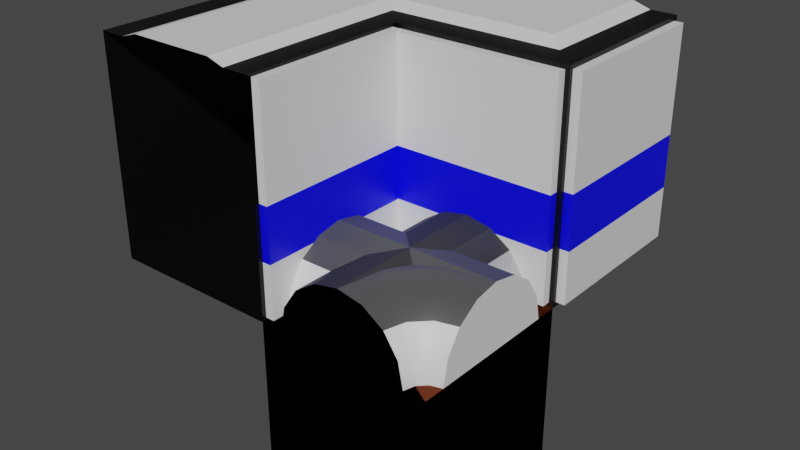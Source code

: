 # Source: models_old.blend  (saved by Blender 2.91.10; exported with 4.5.12 LTS)
import bpy
from mathutils import Matrix  # noqa: F401  (used for matrix-valued properties, if any)

bpy.ops.wm.read_factory_settings(use_empty=True)
scene = bpy.context.scene
scene.name = 'Scene'

# ---- materials (node trees are filled in below, after node groups)
mat_ffffff = bpy.data.materials.new('#FFFFFF')
mat_ffffff.use_transparent_shadow = False
mat_000000 = bpy.data.materials.new('#000000')
mat_000000.use_transparent_shadow = False
mat_0000ff = bpy.data.materials.new('#0000FF')
mat_0000ff.use_transparent_shadow = False
mat_4b4b4b = bpy.data.materials.new('#4B4B4B')
mat_4b4b4b.use_transparent_shadow = False
mat_d96639 = bpy.data.materials.new('#D96639')
mat_d96639.use_transparent_shadow = False

# ---- material node trees
mat_ffffff.use_nodes = True; mat_ffffff.node_tree.nodes.clear()
_N = mat_ffffff.node_tree.nodes; _L = mat_ffffff.node_tree.links
n0 = _N.new('ShaderNodeBsdfPrincipled'); n0.name = 'Principled BSDF'; n0.location = (10, 300)
n0.distribution = 'GGX'
n0.subsurface_method = 'BURLEY'
n0.inputs[3].default_value = 1.45
n0.inputs[27].default_value = (0.0, 0.0, 0.0, 1.0)
n0.inputs[28].default_value = 1.0
n1 = _N.new('ShaderNodeOutputMaterial'); n1.name = 'Material Output'; n1.location = (300, 300)
_L.new(n0.outputs[0], n1.inputs[0])
n1.is_active_output = True
mat_000000.use_nodes = True; mat_000000.node_tree.nodes.clear()
_N = mat_000000.node_tree.nodes; _L = mat_000000.node_tree.links
n0 = _N.new('ShaderNodeBsdfPrincipled'); n0.name = 'Principled BSDF'; n0.location = (10, 300)
n0.distribution = 'GGX'
n0.subsurface_method = 'BURLEY'
n0.inputs[0].default_value = (0.0, 0.0, 0.0, 1.0)
n0.inputs[3].default_value = 1.45
n0.inputs[27].default_value = (0.0, 0.0, 0.0, 1.0)
n0.inputs[28].default_value = 1.0
n1 = _N.new('ShaderNodeOutputMaterial'); n1.name = 'Material Output'; n1.location = (300, 300)
_L.new(n0.outputs[0], n1.inputs[0])
n1.is_active_output = True
mat_0000ff.use_nodes = True; mat_0000ff.node_tree.nodes.clear()
_N = mat_0000ff.node_tree.nodes; _L = mat_0000ff.node_tree.links
n0 = _N.new('ShaderNodeBsdfPrincipled'); n0.name = 'Principled BSDF'; n0.location = (10, 300)
n0.distribution = 'GGX'
n0.subsurface_method = 'BURLEY'
n0.inputs[0].default_value = (0.0, 0.0, 1.0, 1.0)
n0.inputs[3].default_value = 1.45
n0.inputs[27].default_value = (0.0, 0.0, 0.0, 1.0)
n0.inputs[28].default_value = 1.0
n1 = _N.new('ShaderNodeOutputMaterial'); n1.name = 'Material Output'; n1.location = (300, 300)
_L.new(n0.outputs[0], n1.inputs[0])
n1.is_active_output = True
mat_4b4b4b.use_nodes = True; mat_4b4b4b.node_tree.nodes.clear()
_N = mat_4b4b4b.node_tree.nodes; _L = mat_4b4b4b.node_tree.links
n0 = _N.new('ShaderNodeBsdfPrincipled'); n0.name = 'Principled BSDF'; n0.location = (10, 300)
n0.distribution = 'GGX'
n0.subsurface_method = 'BURLEY'
n0.inputs[0].default_value = (0.07036, 0.07036, 0.07036, 1.0)
n0.inputs[3].default_value = 1.45
n0.inputs[27].default_value = (0.0, 0.0, 0.0, 1.0)
n0.inputs[28].default_value = 1.0
n1 = _N.new('ShaderNodeOutputMaterial'); n1.name = 'Material Output'; n1.location = (300, 300)
_L.new(n0.outputs[0], n1.inputs[0])
n1.is_active_output = True
mat_d96639.use_nodes = True; mat_d96639.node_tree.nodes.clear()
_N = mat_d96639.node_tree.nodes; _L = mat_d96639.node_tree.links
n0 = _N.new('ShaderNodeBsdfPrincipled'); n0.name = 'Principled BSDF'; n0.location = (10, 300)
n0.distribution = 'GGX'
n0.subsurface_method = 'BURLEY'
n0.inputs[0].default_value = (0.6939, 0.1329, 0.04092, 1.0)
n0.inputs[3].default_value = 1.45
n0.inputs[27].default_value = (0.0, 0.0, 0.0, 1.0)
n0.inputs[28].default_value = 1.0
n1 = _N.new('ShaderNodeOutputMaterial'); n1.name = 'Material Output'; n1.location = (300, 300)
_L.new(n0.outputs[0], n1.inputs[0])
n1.is_active_output = True

# ---- world
world_world = bpy.data.worlds.new('World'); scene.world = world_world
world_world.use_nodes = True; world_world.node_tree.nodes.clear()
_N = world_world.node_tree.nodes; _L = world_world.node_tree.links
n0 = _N.new('ShaderNodeOutputWorld'); n0.name = 'World Output'; n0.location = (300, 300)
n1 = _N.new('ShaderNodeBackground'); n1.name = 'Background'; n1.location = (10, 300)
n1.inputs[0].default_value = (0.05088, 0.05088, 0.05088, 1.0)
_L.new(n1.outputs[0], n0.inputs[0])
n0.is_active_output = True
world_world.color = (0.05088, 0.05088, 0.05088)
world_world.use_sun_shadow = False
world_world.sun_shadow_jitter_overblur = 0.0

# ---- meshes
me_cube_002 = bpy.data.meshes.new('Cube.002')
me_cube_002.from_pydata([(0.5, 0.35, 1.25), (-0.475, 0.5, 0.025), (-0.475, 0.5, 1.225), (0.475, 0.5, 1.225), (0.475, 0.5, 0.025), (0.5, -0.35, 1.25), (0.5, -0.5, 1.25), (0.5, -0.5, 0.0), (-0.5, -0.5, 0.0), (-0.5, -0.5, 1.25), (0.35, -0.35, 1.25), (0.35, -0.5, 1.25), (0.5, -0.25, 1.281), (0.25, -0.25, 1.281), (-0.25, 0.25, 1.281), (0.35, -0.35, 1.25), (0.35, -0.5, 1.25), (-0.35, 0.35, 1.25), (-0.35, -0.5, 1.25), (0.25, -0.5, 1.281), (-0.25, -0.5, 1.281), (0.5, 0.25, 1.281), (0.5, 0.5, 0.0), (-0.5, 0.5, 0.0), (-0.5, 0.475, 1.225), (0.5, 0.5, 1.25), (0.475, 0.55, 0.025), (-0.475, 0.55, 0.025), (-0.475, 0.55, 1.225), (0.475, 0.55, 1.225), (-0.5, 0.5, 0.625), (0.5, 0.5, 0.625), (-0.5, -0.5, 0.625), (-0.475, 0.5, 0.625), (0.475, 0.5, 0.625), (-0.475, 0.55, 0.625), (0.475, 0.55, 0.625), (0.5, 0.5, 0.325), (0.475, 0.5, 0.325), (0.475, 0.55, 0.325), (-0.475, 0.5, 0.325), (-0.475, 0.55, 0.325), (-0.5, 0.5, 0.3234), (-0.475, 0.5, 0.3234), (-0.5, 0.5, 1.25), (-0.5, 0.475, 0.625), (-0.5, -0.475, 0.625), (-0.5, 0.475, 0.025), (-0.5, -0.475, 0.025), (-0.55, -0.475, 0.625), (-0.5, -0.475, 1.225), (-0.55, -0.475, 1.225), (-0.55, -0.475, 0.025), (-0.55, 0.475, 0.625), (-0.55, 0.475, 0.025), (-0.55, 0.475, 1.225), (-0.5, 0.4999, 0.3221), (-0.5, 0.475, 0.3221), (-0.55, 0.475, 0.3226), (-0.55, -0.475, 0.3198), (-0.55, 0.475, 0.3198), (-0.5, -0.475, 0.3186), (-0.5, -0.475, 0.3163), (-0.5, -0.5, 0.3163)], [], [(38, 4, 26, 39), (22, 7, 8, 23), (17, 0, 25, 44), (6, 5, 10, 11), (10, 5, 15), (11, 10, 15, 16), (44, 9, 18, 17), (21, 14, 20, 19, 13, 12), (21, 0, 17, 14), (20, 14, 17, 18), (12, 13, 15, 5), (11, 16, 15, 13, 19), (1, 4, 22, 23), (3, 2, 44, 25), (34, 3, 25, 31), (35, 28, 29, 36), (33, 2, 28, 35), (2, 3, 29, 28), (4, 1, 27, 26), (40, 33, 35, 41), (41, 35, 36, 39), (2, 33, 30, 44), (3, 34, 36, 29), (37, 38, 34, 31), (27, 41, 39, 26), (1, 43, 40, 41, 27), (34, 38, 39, 36), (4, 38, 37, 22), (23, 42, 43, 1), (43, 42, 30, 33, 40), (24, 45, 53, 55), (45, 24, 44, 30), (48, 47, 23, 8), (50, 46, 32, 9), (24, 50, 9, 44), (46, 61, 62, 63, 32), (53, 58, 60, 59, 49), (48, 62, 61, 59, 52), (50, 24, 55, 51), (46, 50, 51, 49), (47, 48, 52, 54), (45, 57, 58, 53), (23, 47, 57, 56, 42), (56, 57, 45, 30, 42), (55, 53, 49, 51), (58, 57, 47, 54, 60), (59, 60, 54, 52), (59, 61, 46, 49), (63, 62, 48, 8)])
me_cube_002.polygons.foreach_set('material_index', [0, 1, 1, 1, 1, 1, 1, 0, 0, 0, 0, 0, 1, 1, 1, 0, 0, 0, 0, 2, 2, 1, 0, 1, 0, 0, 2, 1, 1, 1, 0, 1, 1, 1, 1, 1, 2, 0, 0, 0, 0, 2, 1, 1, 0, 0, 0, 2, 1])
_uv = me_cube_002.uv_layers.new(name='UVMap')
_uv.uv.foreach_set('vector', [0.44, 0.2437, 0.38, 0.2437, 0.38, 0.2437, 0.44, 0.2437, 0.125, 0.5, 0.375, 0.5, 0.375, 0.75, 0.125, 0.75, 0.8375, 0.7125, 0.8375, 0.5, 0.875, 0.5, 0.875, 0.75, 0.625, 0.5, 0.6625, 0.5, 0.6569, 0.5431, 0.625, 0.5375, 0.6569, 0.5431, 0.6625, 0.5, 0.6569, 0.5431, 0.625, 0.5375, 0.6569, 0.5431, 0.6569, 0.5431, 0.625, 0.5375, 0.875, 0.75, 0.625, 0.75, 0.625, 0.7125, 0.8375, 0.7125, 0.7179, 0.4286, 0.8125, 0.6875, 0.0, 0.0, 0.0, 0.0, 0.6866, 0.5634, 0.1196, 0.07143, 0.7179, 0.4286, 0.8375, 0.5, 0.8375, 0.7125, 0.8125, 0.6875, 0.0, 0.0, 0.8125, 0.6875, 0.8375, 0.7125, 0.0, 0.0, 0.1196, 0.07143, 0.6866, 0.5634, 0.6569, 0.5431, 0.0, 0.0, 0.0, 0.0, 0.625, 0.5375, 0.6569, 0.5431, 0.6866, 0.5634, 0.0, 0.0, 0.38, 0.00625, 0.38, 0.2437, 0.375, 0.25, 0.375, 0.0, 0.62, 0.2437, 0.62, 0.00625, 0.625, 0.0, 0.625, 0.25, 0.5, 0.2437, 0.62, 0.2437, 0.625, 0.25, 0.5, 0.25, 0.5, 0.00625, 0.62, 0.00625, 0.62, 0.2437, 0.5, 0.2437, 0.5, 0.00625, 0.62, 0.00625, 0.62, 0.00625, 0.5, 0.00625, 0.62, 0.00625, 0.62, 0.2437, 0.62, 0.2437, 0.62, 0.00625, 0.38, 0.2437, 0.38, 0.00625, 0.38, 0.00625, 0.38, 0.2437, 0.44, 0.00625, 0.5, 0.00625, 0.5, 0.00625, 0.44, 0.00625, 0.44, 0.00625, 0.5, 0.00625, 0.5, 0.2437, 0.44, 0.2437, 0.62, 0.00625, 0.5, 0.00625, 0.5, 0.0, 0.625, 0.0, 0.62, 0.2437, 0.5, 0.2437, 0.5, 0.2437, 0.62, 0.2437, 0.44, 0.25, 0.44, 0.2437, 0.5, 0.2437, 0.5, 0.25, 0.38, 0.00625, 0.44, 0.00625, 0.44, 0.2437, 0.38, 0.2437, 0.38, 0.00625, 0.4397, 0.00625, 0.44, 0.00625, 0.44, 0.00625, 0.38, 0.00625, 0.5, 0.2437, 0.44, 0.2437, 0.44, 0.2437, 0.5, 0.2437, 0.38, 0.2437, 0.44, 0.2437, 0.44, 0.25, 0.375, 0.25, 0.375, 0.0, 0.4397, 0.0, 0.4397, 0.00625, 0.38, 0.00625, 0.4397, 0.00625, 0.4397, 0.0, 0.5, 0.0, 0.5, 0.00625, 0.44, 0.00625, 0.8557, 0.75, 0.5, 0.75, 0.5, 0.75, 0.8557, 0.75, 0.5, 0.75, 0.8557, 0.75, 0.875, 0.75, 0.5, 0.75, 0.3757, 0.75, 0.1443, 0.75, 0.125, 0.75, 0.375, 0.75, 0.6243, 0.75, 0.5, 0.75, 0.5, 0.75, 0.625, 0.75, 0.8557, 0.75, 0.6243, 0.75, 0.625, 0.75, 0.875, 0.75, 0.5, 0.75, 0.4366, 0.75, 0.4361, 0.75, 0.4383, 0.75, 0.5, 0.75, 0.5, 0.75, 0.3207, 0.75, 0.319, 0.75, 0.4368, 0.75, 0.5, 0.75, 0.3757, 0.75, 0.4361, 0.75, 0.4366, 0.75, 0.4368, 0.75, 0.3757, 0.75, 0.6243, 0.75, 0.8557, 0.75, 0.8557, 0.75, 0.6243, 0.75, 0.5, 0.75, 0.6243, 0.75, 0.6243, 0.75, 0.5, 0.75, 0.1443, 0.75, 0.3757, 0.75, 0.3757, 0.75, 0.1443, 0.75, 0.5, 0.75, 0.3204, 0.75, 0.3207, 0.75, 0.5, 0.75, 0.125, 0.75, 0.1443, 0.75, 0.3204, 0.75, 0.4383, 0.003429, 0.4397, 0.0, 0.4383, 0.003429, 0.3204, 0.75, 0.5, 0.75, 0.5, 0.0, 0.4397, 0.0, 0.8557, 0.75, 0.5, 0.75, 0.5, 0.75, 0.6243, 0.75, 0.3207, 0.75, 0.3204, 0.75, 0.1443, 0.75, 0.1443, 0.75, 0.319, 0.75, 0.4368, 0.75, 0.319, 0.75, 0.1443, 0.75, 0.3757, 0.75, 0.4368, 0.75, 0.4366, 0.75, 0.5, 0.75, 0.5, 0.75, 0.4383, 0.75, 0.4361, 0.75, 0.3757, 0.75, 0.375, 0.75])
me_cube_002.materials.append(mat_ffffff)
me_cube_002.materials.append(mat_000000)
me_cube_002.materials.append(mat_0000ff)
me_cube_002.use_remesh_fix_poles = True
me_cube_002.use_remesh_preserve_attributes = False
me_cube_002.use_mirror_vertex_groups = False
me_cube_002.update()
me_cube_005 = bpy.data.meshes.new('Cube.005')
me_cube_005.from_pydata([(-0.5, 0.35, 1.25), (0.5, 0.35, 1.25), (-0.5, -0.35, 1.25), (0.475, -0.5, 1.234), (-0.5, 0.5, 0.0), (-0.5, 0.5, 1.25), (0.5, 0.5, 1.25), (0.5, 0.5, 0.0), (0.475, -0.5, 0.01562), (0.5, -0.35, 1.25), (-0.475, -0.5, 1.234), (-0.475, -0.5, 0.01562), (-0.5, 0.25, 1.281), (0.5, 0.25, 1.281), (0.5, -0.25, 1.281), (-0.5, -0.25, 1.281), (0.5, -0.5, 1.25), (0.5, -0.5, 0.0), (-0.5, -0.5, 0.0), (-0.5, -0.5, 1.25), (0.475, -0.55, 1.234), (0.475, -0.55, 0.01562), (-0.475, -0.55, 0.01562), (-0.475, -0.55, 1.234), (-0.475, -0.55, 0.625), (0.475, -0.5, 0.625), (0.475, -0.55, 0.625), (-0.475, -0.5, 0.625), (0.475, -0.5, 0.3203), (0.475, -0.55, 0.3203), (-0.475, -0.5, 0.3203), (-0.475, -0.55, 0.3203), (-0.5, -0.5, 0.6251), (0.5, -0.5, 0.625), (0.5, -0.5, 0.3203), (-0.5, -0.5, 0.3203)], [], [(4, 5, 6, 7), (3, 10, 23, 20), (7, 17, 18, 4), (14, 13, 12, 15), (0, 1, 6, 5), (9, 2, 19, 16), (12, 13, 1, 0), (14, 15, 2, 9), (8, 11, 18, 17), (10, 3, 16, 19), (11, 8, 21, 22), (29, 31, 22, 21), (20, 26, 25, 3), (30, 31, 24, 27), (28, 25, 26, 29), (8, 28, 29, 21), (11, 22, 31, 30), (34, 28, 8, 17), (26, 24, 31, 29), (24, 23, 10, 27), (26, 20, 23, 24), (30, 35, 18, 11), (25, 28, 34, 33), (35, 30, 27, 32)])
me_cube_005.polygons.foreach_set('material_index', [1, 0, 1, 0, 1, 1, 0, 0, 1, 1, 0, 0, 0, 2, 2, 0, 0, 1, 2, 0, 0, 1, 1, 1])
_uv = me_cube_005.uv_layers.new(name='UVMap')
_uv.uv.foreach_set('vector', [0.375, 0.0, 0.625, 0.0, 0.625, 0.25, 0.375, 0.25, 0.6219, 0.5125, 0.6219, 0.7375, 0.6219, 0.7375, 0.6219, 0.5125, 0.125, 0.5, 0.375, 0.5, 0.375, 0.75, 0.125, 0.75, 0.6875, 0.5, 0.8125, 0.5, 0.8071, 0.7554, 0.625, 0.8125, 0.8375, 0.75, 0.8375, 0.5, 0.875, 0.5, 0.875, 0.75, 0.6625, 0.5, 0.625, 0.7875, 0.625, 0.75, 0.625, 0.5, 0.8071, 0.7554, 0.8125, 0.5, 0.8375, 0.5, 0.8375, 0.75, 0.6875, 0.5, 0.625, 0.8125, 0.625, 0.7875, 0.6625, 0.5, 0.3781, 0.5125, 0.3781, 0.7375, 0.375, 0.75, 0.375, 0.5, 0.6219, 0.7375, 0.6219, 0.5125, 0.625, 0.5, 0.625, 0.75, 0.3781, 0.7375, 0.3781, 0.5125, 0.3781, 0.5125, 0.3781, 0.7375, 0.4391, 0.5125, 0.4391, 0.7375, 0.3781, 0.7375, 0.3781, 0.5125, 0.6219, 0.5125, 0.5, 0.5125, 0.5, 0.5125, 0.6219, 0.5125, 0.4391, 0.7375, 0.4391, 0.7375, 0.5, 0.7375, 0.5, 0.7375, 0.4391, 0.5125, 0.5, 0.5125, 0.5, 0.5125, 0.4391, 0.5125, 0.3781, 0.5125, 0.4391, 0.5125, 0.4391, 0.5125, 0.3781, 0.5125, 0.3781, 0.7375, 0.3781, 0.7375, 0.4391, 0.7375, 0.4391, 0.7375, 0.4391, 0.5, 0.4391, 0.5125, 0.3781, 0.5125, 0.375, 0.5, 0.5, 0.5125, 0.5, 0.7375, 0.4391, 0.7375, 0.4391, 0.5125, 0.5, 0.7375, 0.6219, 0.7375, 0.6219, 0.7375, 0.5, 0.7375, 0.5, 0.5125, 0.6219, 0.5125, 0.6219, 0.7375, 0.5, 0.7375, 0.4391, 0.7375, 0.4391, 0.75, 0.375, 0.75, 0.3781, 0.7375, 0.5, 0.5125, 0.4391, 0.5125, 0.4391, 0.5, 0.5, 0.5, 0.4391, 0.75, 0.4391, 0.7375, 0.5, 0.7375, 0.5, 0.75])
me_cube_005.materials.append(mat_ffffff)
me_cube_005.materials.append(mat_000000)
me_cube_005.materials.append(mat_0000ff)
me_cube_005.use_remesh_fix_poles = True
me_cube_005.use_remesh_preserve_attributes = False
me_cube_005.use_mirror_vertex_groups = False
me_cube_005.update()
me_cube_006 = bpy.data.meshes.new('Cube.006')
me_cube_006.from_pydata([(0.5, 0.35, 1.25), (-0.5, 0.5, 0.0), (-0.5, 0.5, 1.25), (0.5, 0.5, 1.25), (0.5, 0.5, 0.0), (0.5, -0.35, 1.25), (0.5, -0.5, 1.25), (0.5, -0.5, 0.0), (-0.5, -0.5, 0.0), (-0.5, -0.5, 1.25), (0.35, -0.35, 1.25), (0.35, -0.5, 1.25), (0.5, -0.25, 1.281), (0.25, -0.25, 1.281), (-0.25, 0.25, 1.281), (0.35, -0.35, 1.25), (0.35, -0.5, 1.25), (-0.35, 0.35, 1.25), (-0.35, -0.5, 1.25), (0.25, -0.5, 1.281), (-0.25, -0.5, 1.281), (0.5, 0.25, 1.281)], [(10, 16)], [(1, 2, 3, 4), (4, 7, 8, 1), (17, 0, 3, 2), (2, 1, 8, 9), (6, 5, 10, 11), (10, 5, 15), (11, 10, 15, 16), (2, 9, 18, 17), (21, 14, 20, 19, 13, 12), (21, 0, 17, 14), (20, 14, 17, 18), (12, 13, 15, 5), (11, 16, 15, 13, 19)])
me_cube_006.polygons.foreach_set('material_index', [1, 1, 1, 1, 1, 1, 1, 1, 0, 0, 0, 0, 0])
_uv = me_cube_006.uv_layers.new(name='UVMap')
_uv.uv.foreach_set('vector', [0.375, 0.0, 0.625, 0.0, 0.625, 0.25, 0.375, 0.25, 0.125, 0.5, 0.375, 0.5, 0.375, 0.75, 0.125, 0.75, 0.8375, 0.7125, 0.8375, 0.5, 0.875, 0.5, 0.875, 0.75, 0.875, 0.75, 0.125, 0.75, 0.375, 0.75, 0.625, 0.75, 0.625, 0.5, 0.6625, 0.5, 0.6569, 0.5431, 0.625, 0.5375, 0.6569, 0.5431, 0.6625, 0.5, 0.6569, 0.5431, 0.625, 0.5375, 0.6569, 0.5431, 0.6569, 0.5431, 0.625, 0.5375, 0.875, 0.75, 0.625, 0.75, 0.625, 0.7125, 0.8375, 0.7125, 0.7179, 0.4286, 0.8125, 0.6875, 0.0, 0.0, 0.0, 0.0, 0.6866, 0.5634, 0.1196, 0.07143, 0.7179, 0.4286, 0.8375, 0.5, 0.8375, 0.7125, 0.8125, 0.6875, 0.0, 0.0, 0.8125, 0.6875, 0.8375, 0.7125, 0.0, 0.0, 0.1196, 0.07143, 0.6866, 0.5634, 0.6569, 0.5431, 0.0, 0.0, 0.0, 0.0, 0.625, 0.5375, 0.6569, 0.5431, 0.6866, 0.5634, 0.0, 0.0])
me_cube_006.materials.append(mat_ffffff)
me_cube_006.materials.append(mat_000000)
me_cube_006.materials.append(mat_0000ff)
me_cube_006.use_remesh_fix_poles = True
me_cube_006.use_remesh_preserve_attributes = False
me_cube_006.use_mirror_vertex_groups = False
me_cube_006.update()
me_cylinder_001 = bpy.data.meshes.new('Cylinder.001')
me_cylinder_001.from_pydata([(0.0, 2.0, 1.5), (0.0, -2.0, 1.5), (0.574, 2.0, 1.386), (0.574, -2.0, 1.386), (1.061, 2.0, 1.061), (1.061, -2.0, 1.061), (1.386, 2.0, 0.574), (1.386, -2.0, 0.574), (1.5, 2.0, 0.0), (1.5, -2.0, -2.384e-07), (1.386, 2.0, -0.574), (1.386, -2.0, -0.574), (1.061, 2.0, -1.061), (1.061, -2.0, -1.061), (0.574, 2.0, -1.386), (0.574, -2.0, -1.386), (2.265e-07, 2.0, -1.5), (2.265e-07, -2.0, -1.5), (-0.574, 2.0, -1.386), (-0.574, -2.0, -1.386), (-1.061, 2.0, -1.061), (-1.061, -2.0, -1.061), (-1.386, 2.0, -0.574), (-1.386, -2.0, -0.574), (-1.5, 2.0, 1.192e-07), (-1.5, -2.0, -1.192e-07), (-1.386, 2.0, 0.574), (-1.386, -2.0, 0.574), (-1.061, 2.0, 1.061), (-1.061, -2.0, 1.061), (-0.574, 2.0, 1.386), (-0.574, -2.0, 1.386)], [], [(0, 1, 3, 2), (2, 3, 5, 4), (4, 5, 7, 6), (6, 7, 9, 8), (8, 9, 11, 10), (10, 11, 13, 12), (12, 13, 15, 14), (14, 15, 17, 16), (16, 17, 19, 18), (18, 19, 21, 20), (20, 21, 23, 22), (22, 23, 25, 24), (24, 25, 27, 26), (26, 27, 29, 28), (28, 29, 31, 30), (30, 31, 1, 0), (3, 1, 31, 29, 27, 25, 23, 21, 19, 17, 15, 13, 11, 9, 7, 5), (0, 2, 4, 6, 8, 10, 12, 14, 16, 18, 20, 22, 24, 26, 28, 30)])
me_cylinder_001.polygons.foreach_set('material_index', [1, 1, 0, 0, 0, 0, 0, 0, 0, 0, 0, 0, 0, 0, 1, 1, 0, 0])
_uv = me_cylinder_001.uv_layers.new(name='UVMap')
_uv.uv.foreach_set('vector', [1.0, 0.5, 1.0, 1.0, 0.9375, 1.0, 0.9375, 0.5, 0.9375, 0.5, 0.9375, 1.0, 0.875, 1.0, 0.875, 0.5, 0.875, 0.5, 0.875, 1.0, 0.8125, 1.0, 0.8125, 0.5, 0.8125, 0.5, 0.8125, 1.0, 0.75, 1.0, 0.75, 0.5, 0.75, 0.5, 0.75, 1.0, 0.6875, 1.0, 0.6875, 0.5, 0.6875, 0.5, 0.6875, 1.0, 0.625, 1.0, 0.625, 0.5, 0.625, 0.5, 0.625, 1.0, 0.5625, 1.0, 0.5625, 0.5, 0.5625, 0.5, 0.5625, 1.0, 0.5, 1.0, 0.5, 0.5, 0.5, 0.5, 0.5, 1.0, 0.4375, 1.0, 0.4375, 0.5, 0.4375, 0.5, 0.4375, 1.0, 0.375, 1.0, 0.375, 0.5, 0.375, 0.5, 0.375, 1.0, 0.3125, 1.0, 0.3125, 0.5, 0.3125, 0.5, 0.3125, 1.0, 0.25, 1.0, 0.25, 0.5, 0.25, 0.5, 0.25, 1.0, 0.1875, 1.0, 0.1875, 0.5, 0.1875, 0.5, 0.1875, 1.0, 0.125, 1.0, 0.125, 0.5, 0.125, 0.5, 0.125, 1.0, 0.0625, 1.0, 0.0625, 0.5, 0.0625, 0.5, 0.0625, 1.0, 0.0, 1.0, 0.0, 0.5, 0.9375, 1.0, 0.0, 1.0, 0.0625, 1.0, 0.125, 1.0, 0.1875, 1.0, 0.25, 1.0, 0.3125, 1.0, 0.375, 1.0, 0.4375, 1.0, 0.5, 1.0, 0.5625, 1.0, 0.625, 1.0, 0.6875, 1.0, 0.75, 1.0, 0.8125, 1.0, 0.875, 1.0, 0.0, 0.5, 0.9375, 0.5, 0.875, 0.5, 0.8125, 0.5, 0.75, 0.5, 0.6875, 0.5, 0.625, 0.5, 0.5625, 0.5, 0.5, 0.5, 0.4375, 0.5, 0.375, 0.5, 0.3125, 0.5, 0.25, 0.5, 0.1875, 0.5, 0.125, 0.5, 0.0625, 0.5])
me_cylinder_001.materials.append(mat_ffffff)
me_cylinder_001.materials.append(mat_4b4b4b)
me_cylinder_001.use_remesh_fix_poles = True
me_cylinder_001.use_remesh_preserve_attributes = False
me_cylinder_001.use_mirror_vertex_groups = False
me_cylinder_001.update()
me_cylinder_004 = bpy.data.meshes.new('Cylinder.004')
me_cylinder_004.from_pydata([(1.5, 2.0, 0.0), (1.5, -2.0, -2.384e-07), (1.386, 2.0, -0.574), (1.386, -2.0, -0.574), (1.061, 2.0, -1.061), (1.061, -2.0, -1.061), (0.574, 2.0, -1.386), (0.574, -2.0, -1.386), (2.265e-07, 2.0, -1.5), (2.265e-07, -2.0, -1.5), (-0.574, 2.0, -1.386), (-0.574, -2.0, -1.386), (-1.061, 2.0, -1.061), (-1.061, -2.0, -1.061), (-1.386, 2.0, -0.574), (-1.386, -2.0, -0.574), (-1.5, 2.0, 1.192e-07), (-1.5, -2.0, -1.192e-07), (2.0, 2.0, 0.0), (2.0, -2.0, -2.384e-07), (-2.0, 2.0, 0.0), (-2.0, -2.0, -2.384e-07), (-2.0, 2.0, -4.0), (-2.0, -2.0, -4.0), (2.0, -2.0, -4.0), (2.0, 2.0, -4.0)], [], [(0, 2, 3, 1), (2, 4, 5, 3), (4, 6, 7, 5), (6, 8, 9, 7), (8, 10, 11, 9), (10, 12, 13, 11), (12, 14, 15, 13), (14, 16, 17, 15), (0, 1, 19, 18), (20, 21, 17, 16), (24, 25, 18, 19), (0, 18, 25, 22, 20, 16, 14, 12, 10, 8, 6, 4, 2), (21, 20, 22, 23), (3, 5, 7, 9, 11, 13, 15, 17, 21, 23, 24, 19, 1)])
_uv = me_cylinder_004.uv_layers.new(name='UVMap')
_uv.uv.foreach_set('vector', [0.75, 0.5, 0.6875, 0.5, 0.6875, 1.0, 0.75, 1.0, 0.6875, 0.5, 0.625, 0.5, 0.625, 1.0, 0.6875, 1.0, 0.625, 0.5, 0.5625, 0.5, 0.5625, 1.0, 0.625, 1.0, 0.5625, 0.5, 0.5, 0.5, 0.5, 1.0, 0.5625, 1.0, 0.5, 0.5, 0.4375, 0.5, 0.4375, 1.0, 0.5, 1.0, 0.4375, 0.5, 0.375, 0.5, 0.375, 1.0, 0.4375, 1.0, 0.375, 0.5, 0.3125, 0.5, 0.3125, 1.0, 0.375, 1.0, 0.3125, 0.5, 0.25, 0.5, 0.25, 1.0, 0.3125, 1.0, 0.75, 0.5, 0.75, 1.0, 0.75, 1.0, 0.75, 0.5, 0.75, 0.5, 0.75, 1.0, 0.25, 1.0, 0.25, 0.5, 0.0, 0.0, 0.0, 0.0, 0.75, 0.5, 0.75, 1.0, 0.75, 0.5, 0.75, 0.5, 0.0, 0.0, 0.0, 0.0, 0.75, 0.5, 0.25, 0.5, 0.3125, 0.5, 0.375, 0.5, 0.4375, 0.5, 0.5, 0.5, 0.5625, 0.5, 0.625, 0.5, 0.6875, 0.5, 0.75, 1.0, 0.75, 0.5, 0.0, 0.0, 0.0, 0.0, 0.6875, 1.0, 0.625, 1.0, 0.5625, 1.0, 0.5, 1.0, 0.4375, 1.0, 0.375, 1.0, 0.3125, 1.0, 0.25, 1.0, 0.75, 1.0, 0.0, 0.0, 0.0, 0.0, 0.75, 1.0, 0.75, 1.0])
me_cylinder_004.materials.append(mat_d96639)
me_cylinder_004.use_remesh_fix_poles = True
me_cylinder_004.use_remesh_preserve_attributes = False
me_cylinder_004.use_mirror_vertex_groups = False
me_cylinder_004.update()
me_cylinder = bpy.data.meshes.new('Cylinder')
me_cylinder.from_pydata([(1.386, -1.386, -0.574), (0.574, -2.0, -1.386), (1.061, -2.0, -1.061), (1.386, -2.0, -0.574), (1.061, -1.061, -1.061), (0.574, -0.574, -1.386), (2.0, -1.386, -0.574), (2.0, -1.061, -1.061), (2.0, -0.574, -1.386), (-1.386, -1.386, -0.574), (0.0, -2.0, -1.5), (-0.574, -2.0, -1.386), (-1.061, -2.0, -1.061), (-1.386, -2.0, -0.574), (-1.061, -1.061, -1.061), (-0.574, -0.574, -1.386), (-2.0, -1.386, -0.574), (-2.0, -1.061, -1.061), (-2.0, -0.574, -1.386), (1.386, 1.386, -0.574), (0.574, 2.0, -1.386), (1.061, 2.0, -1.061), (1.386, 2.0, -0.574), (1.061, 1.061, -1.061), (0.574, 0.574, -1.386), (2.0, 1.386, -0.574), (2.0, 1.061, -1.061), (2.0, 0.574, -1.386), (2.0, 1.311e-07, -1.5), (-1.386, 1.386, -0.574), (0.0, 2.0, -1.5), (-0.574, 2.0, -1.386), (-1.061, 2.0, -1.061), (-1.386, 2.0, -0.574), (-1.061, 1.061, -1.061), (-0.574, 0.574, -1.386), (0.0, 1.311e-07, -1.5), (-2.0, 1.386, -0.574), (-2.0, 1.061, -1.061), (-2.0, 0.574, -1.386), (-2.0, 1.311e-07, -1.5), (1.5, -1.5, -1.311e-07), (1.386, -1.386, 0.574), (0.574, -2.0, 1.386), (1.061, -2.0, 1.061), (1.386, -2.0, 0.574), (1.5, -2.0, -1.748e-07), (1.061, -1.061, 1.061), (0.574, -0.574, 1.386), (2.0, -1.5, -1.311e-07), (2.0, -1.386, 0.574), (2.0, -1.061, 1.061), (2.0, -0.574, 1.386), (-1.5, -1.5, -1.311e-07), (-1.386, -1.386, 0.574), (0.0, -2.0, 1.5), (-0.574, -2.0, 1.386), (-1.061, -2.0, 1.061), (-1.386, -2.0, 0.574), (-1.5, -2.0, -1.748e-07), (-1.061, -1.061, 1.061), (-0.574, -0.574, 1.386), (-2.0, -1.5, -1.311e-07), (-2.0, -1.386, 0.574), (-2.0, -1.061, 1.061), (-2.0, -0.574, 1.386), (1.5, 1.5, 1.311e-07), (1.386, 1.386, 0.574), (0.574, 2.0, 1.386), (1.061, 2.0, 1.061), (1.386, 2.0, 0.574), (1.5, 2.0, 1.748e-07), (1.061, 1.061, 1.061), (0.574, 0.574, 1.386), (2.0, 1.5, 1.311e-07), (2.0, 1.386, 0.574), (2.0, 1.061, 1.061), (2.0, 0.574, 1.386), (2.0, -1.311e-07, 1.5), (-1.5, 1.5, 1.311e-07), (-1.386, 1.386, 0.574), (0.0, 2.0, 1.5), (-0.574, 2.0, 1.386), (-1.061, 2.0, 1.061), (-1.386, 2.0, 0.574), (-1.5, 2.0, 1.748e-07), (-1.061, 1.061, 1.061), (-0.574, 0.574, 1.386), (0.0, -1.311e-07, 1.5), (-2.0, 1.5, 1.311e-07), (-2.0, 1.386, 0.574), (-2.0, 1.061, 1.061), (-2.0, 0.574, 1.386), (-2.0, -1.311e-07, 1.5)], [], [(3, 0, 41, 46), (10, 36, 5, 1), (4, 2, 1, 5), (3, 2, 4, 0), (5, 8, 7, 4), (8, 5, 36, 28), (6, 0, 4, 7), (0, 6, 49, 41), (13, 59, 53, 9), (10, 11, 15, 36), (14, 15, 11, 12), (13, 9, 14, 12), (15, 14, 17, 18), (18, 40, 36, 15), (16, 17, 14, 9), (9, 53, 62, 16), (22, 71, 66, 19), (30, 20, 24, 36), (23, 24, 20, 21), (22, 19, 23, 21), (24, 23, 26, 27), (27, 28, 36, 24), (25, 26, 23, 19), (19, 66, 74, 25), (33, 29, 79, 85), (30, 36, 35, 31), (34, 32, 31, 35), (33, 32, 34, 29), (35, 39, 38, 34), (39, 35, 36, 40), (37, 29, 34, 38), (29, 37, 89, 79), (45, 46, 41, 42), (55, 43, 48, 88), (47, 48, 43, 44), (45, 42, 47, 44), (48, 47, 51, 52), (52, 78, 88, 48), (50, 51, 47, 42), (42, 41, 49, 50), (58, 54, 53, 59), (55, 88, 61, 56), (60, 57, 56, 61), (58, 57, 60, 54), (61, 65, 64, 60), (65, 61, 88, 93), (63, 54, 60, 64), (54, 63, 62, 53), (70, 67, 66, 71), (81, 88, 73, 68), (72, 69, 68, 73), (70, 69, 72, 67), (73, 77, 76, 72), (77, 73, 88, 78), (75, 67, 72, 76), (67, 75, 74, 66), (84, 85, 79, 80), (81, 82, 87, 88), (86, 87, 82, 83), (84, 80, 86, 83), (87, 86, 91, 92), (92, 93, 88, 87), (90, 91, 86, 80), (80, 79, 89, 90), (49, 6, 7, 8, 28, 27, 26, 25, 74, 75, 76, 77, 78, 52, 51, 50), (22, 21, 20, 30, 31, 32, 33, 85, 84, 83, 82, 81, 68, 69, 70, 71), (62, 63, 64, 65, 93, 92, 91, 90, 89, 37, 38, 39, 40, 18, 17, 16), (3, 46, 45, 44, 43, 55, 56, 57, 58, 59, 13, 12, 11, 10, 1, 2)])
me_cylinder.polygons.foreach_set('material_index', [0, 0, 0, 0, 0, 0, 0, 0, 0, 0, 0, 0, 0, 0, 0, 0, 0, 0, 0, 0, 0, 0, 0, 0, 0, 0, 0, 0, 0, 0, 0, 0, 0, 2, 2, 0, 1, 1, 0, 0, 0, 2, 2, 0, 1, 1, 0, 0, 0, 2, 2, 0, 1, 1, 0, 0, 0, 2, 2, 0, 1, 1, 0, 0, 0, 0, 0, 0])
_uv = me_cylinder.uv_layers.new(name='UVMap')
_uv.uv.foreach_set('vector', [0.8125, 0.5, 0.8125, 0.6174, 0.75, 0.6174, 0.75, 0.5, 0.0, 0.0, 0.0, 0.0, 0.0, 0.0, 0.0, 0.0, 0.0, 0.0, 0.0, 0.0, 0.0, 0.0, 0.0, 0.0, 0.8125, 0.5, 0.0, 0.0, 0.0, 0.0, 0.8125, 0.6174, 0.0, 0.0, 0.0, 0.0, 0.0, 0.0, 0.0, 0.0, 0.0, 0.0, 0.0, 0.0, 0.0, 0.0, 0.0, 0.0, 0.8125, 0.6174, 0.8125, 0.6174, 0.0, 0.0, 0.0, 0.0, 0.8125, 0.6174, 0.8125, 0.6174, 0.75, 0.6174, 0.75, 0.6174, 0.8125, 0.5, 0.75, 0.5, 0.75, 0.6174, 0.8125, 0.6174, 0.0, 0.0, 0.0, 0.0, 0.0, 0.0, 0.0, 0.0, 0.0, 0.0, 0.0, 0.0, 0.0, 0.0, 0.0, 0.0, 0.8125, 0.5, 0.8125, 0.6174, 0.0, 0.0, 0.0, 0.0, 0.0, 0.0, 0.0, 0.0, 0.0, 0.0, 0.0, 0.0, 0.0, 0.0, 0.0, 0.0, 0.0, 0.0, 0.0, 0.0, 0.8125, 0.6174, 0.0, 0.0, 0.0, 0.0, 0.8125, 0.6174, 0.8125, 0.6174, 0.75, 0.6174, 0.75, 0.6174, 0.8125, 0.6174, 0.8125, 0.5, 0.75, 0.5, 0.75, 0.6174, 0.8125, 0.6174, 0.0, 0.0, 0.0, 0.0, 0.0, 0.0, 0.0, 0.0, 0.0, 0.0, 0.0, 0.0, 0.0, 0.0, 0.0, 0.0, 0.8125, 0.5, 0.8125, 0.6174, 0.0, 0.0, 0.0, 0.0, 0.0, 0.0, 0.0, 0.0, 0.0, 0.0, 0.0, 0.0, 0.0, 0.0, 0.0, 0.0, 0.0, 0.0, 0.0, 0.0, 0.8125, 0.6174, 0.0, 0.0, 0.0, 0.0, 0.8125, 0.6174, 0.8125, 0.6174, 0.75, 0.6174, 0.75, 0.6174, 0.8125, 0.6174, 0.8125, 0.5, 0.8125, 0.6174, 0.75, 0.6174, 0.75, 0.5, 0.0, 0.0, 0.0, 0.0, 0.0, 0.0, 0.0, 0.0, 0.0, 0.0, 0.0, 0.0, 0.0, 0.0, 0.0, 0.0, 0.8125, 0.5, 0.0, 0.0, 0.0, 0.0, 0.8125, 0.6174, 0.0, 0.0, 0.0, 0.0, 0.0, 0.0, 0.0, 0.0, 0.0, 0.0, 0.0, 0.0, 0.0, 0.0, 0.0, 0.0, 0.8125, 0.6174, 0.8125, 0.6174, 0.0, 0.0, 0.0, 0.0, 0.8125, 0.6174, 0.8125, 0.6174, 0.75, 0.6174, 0.75, 0.6174, 0.8125, 0.5, 0.75, 0.5, 0.75, 0.6174, 0.8125, 0.6174, 0.0, 0.0, 0.0, 0.0, 0.0, 0.0, 0.0, 0.0, 0.0, 0.0, 0.0, 0.0, 0.0, 0.0, 0.0, 0.0, 0.8125, 0.5, 0.8125, 0.6174, 0.0, 0.0, 0.0, 0.0, 0.0, 0.0, 0.0, 0.0, 0.0, 0.0, 0.0, 0.0, 0.0, 0.0, 0.0, 0.0, 0.0, 0.0, 0.0, 0.0, 0.8125, 0.6174, 0.0, 0.0, 0.0, 0.0, 0.8125, 0.6174, 0.8125, 0.6174, 0.75, 0.6174, 0.75, 0.6174, 0.8125, 0.6174, 0.8125, 0.5, 0.8125, 0.6174, 0.75, 0.6174, 0.75, 0.5, 0.0, 0.0, 0.0, 0.0, 0.0, 0.0, 0.0, 0.0, 0.0, 0.0, 0.0, 0.0, 0.0, 0.0, 0.0, 0.0, 0.8125, 0.5, 0.0, 0.0, 0.0, 0.0, 0.8125, 0.6174, 0.0, 0.0, 0.0, 0.0, 0.0, 0.0, 0.0, 0.0, 0.0, 0.0, 0.0, 0.0, 0.0, 0.0, 0.0, 0.0, 0.8125, 0.6174, 0.8125, 0.6174, 0.0, 0.0, 0.0, 0.0, 0.8125, 0.6174, 0.8125, 0.6174, 0.75, 0.6174, 0.75, 0.6174, 0.8125, 0.5, 0.8125, 0.6174, 0.75, 0.6174, 0.75, 0.5, 0.0, 0.0, 0.0, 0.0, 0.0, 0.0, 0.0, 0.0, 0.0, 0.0, 0.0, 0.0, 0.0, 0.0, 0.0, 0.0, 0.8125, 0.5, 0.0, 0.0, 0.0, 0.0, 0.8125, 0.6174, 0.0, 0.0, 0.0, 0.0, 0.0, 0.0, 0.0, 0.0, 0.0, 0.0, 0.0, 0.0, 0.0, 0.0, 0.0, 0.0, 0.8125, 0.6174, 0.8125, 0.6174, 0.0, 0.0, 0.0, 0.0, 0.8125, 0.6174, 0.8125, 0.6174, 0.75, 0.6174, 0.75, 0.6174, 0.8125, 0.5, 0.75, 0.5, 0.75, 0.6174, 0.8125, 0.6174, 0.0, 0.0, 0.0, 0.0, 0.0, 0.0, 0.0, 0.0, 0.0, 0.0, 0.0, 0.0, 0.0, 0.0, 0.0, 0.0, 0.8125, 0.5, 0.8125, 0.6174, 0.0, 0.0, 0.0, 0.0, 0.0, 0.0, 0.0, 0.0, 0.0, 0.0, 0.0, 0.0, 0.0, 0.0, 0.0, 0.0, 0.0, 0.0, 0.0, 0.0, 0.8125, 0.6174, 0.0, 0.0, 0.0, 0.0, 0.8125, 0.6174, 0.8125, 0.6174, 0.75, 0.6174, 0.75, 0.6174, 0.8125, 0.6174, 0.75, 0.6174, 0.8125, 0.6174, 0.0, 0.0, 0.0, 0.0, 0.0, 0.0, 0.0, 0.0, 0.0, 0.0, 0.8125, 0.6174, 0.75, 0.6174, 0.8125, 0.6174, 0.0, 0.0, 0.0, 0.0, 0.0, 0.0, 0.0, 0.0, 0.0, 0.0, 0.8125, 0.6174, 0.8125, 0.5, 0.0, 0.0, 0.0, 0.0, 0.0, 0.0, 0.0, 0.0, 0.0, 0.0, 0.8125, 0.5, 0.75, 0.5, 0.8125, 0.5, 0.0, 0.0, 0.0, 0.0, 0.0, 0.0, 0.0, 0.0, 0.0, 0.0, 0.8125, 0.5, 0.75, 0.5, 0.75, 0.6174, 0.8125, 0.6174, 0.0, 0.0, 0.0, 0.0, 0.0, 0.0, 0.0, 0.0, 0.0, 0.0, 0.8125, 0.6174, 0.75, 0.6174, 0.8125, 0.6174, 0.0, 0.0, 0.0, 0.0, 0.0, 0.0, 0.0, 0.0, 0.0, 0.0, 0.8125, 0.6174, 0.8125, 0.5, 0.75, 0.5, 0.8125, 0.5, 0.0, 0.0, 0.0, 0.0, 0.0, 0.0, 0.0, 0.0, 0.0, 0.0, 0.8125, 0.5, 0.75, 0.5, 0.8125, 0.5, 0.0, 0.0, 0.0, 0.0, 0.0, 0.0, 0.0, 0.0, 0.0, 0.0])
me_cylinder.materials.append(mat_ffffff)
me_cylinder.materials.append(mat_4b4b4b)
me_cylinder.materials.append(mat_4b4b4b)
me_cylinder.use_remesh_fix_poles = True
me_cylinder.use_remesh_preserve_attributes = False
me_cylinder.use_mirror_vertex_groups = False
me_cylinder.update()
me_cube_001 = bpy.data.meshes.new('Cube.001')
me_cube_001.from_pydata([(-2.0, -2.0, -4.0), (-2.0, -2.0, 0.0), (-2.0, 2.0, -4.0), (-2.0, 2.0, 0.0), (2.0, -2.0, -4.0), (2.0, -2.0, 0.0), (2.0, 2.0, -4.0), (2.0, 2.0, 0.0)], [], [(0, 1, 3, 2), (2, 3, 7, 6), (6, 7, 5, 4), (4, 5, 1, 0), (2, 6, 4, 0), (7, 3, 1, 5)])
_uv = me_cube_001.uv_layers.new(name='UVMap')
_uv.uv.foreach_set('vector', [0.375, 0.0, 0.625, 0.0, 0.625, 0.25, 0.375, 0.25, 0.375, 0.25, 0.625, 0.25, 0.625, 0.5, 0.375, 0.5, 0.375, 0.5, 0.625, 0.5, 0.625, 0.75, 0.375, 0.75, 0.375, 0.75, 0.625, 0.75, 0.625, 1.0, 0.375, 1.0, 0.125, 0.5, 0.375, 0.5, 0.375, 0.75, 0.125, 0.75, 0.625, 0.5, 0.875, 0.5, 0.875, 0.75, 0.625, 0.75])
me_cube_001.materials.append(mat_d96639)
me_cube_001.use_remesh_fix_poles = True
me_cube_001.use_remesh_preserve_attributes = False
me_cube_001.use_mirror_vertex_groups = False
me_cube_001.update()
me_cylinder_003 = bpy.data.meshes.new('Cylinder.003')
me_cylinder_003.from_pydata([(1.386, -1.386, -0.574), (0.574, -2.0, -1.386), (1.061, -2.0, -1.061), (1.386, -2.0, -0.574), (1.061, -1.061, -1.061), (0.574, -0.574, -1.386), (2.0, -1.386, -0.574), (2.0, -1.061, -1.061), (2.0, -0.574, -1.386), (-1.386, -1.386, -0.574), (0.0, -2.0, -1.5), (-0.574, -2.0, -1.386), (-1.061, -2.0, -1.061), (-1.386, -2.0, -0.574), (-1.061, -1.061, -1.061), (-0.574, -0.574, -1.386), (-2.0, -1.386, -0.574), (-2.0, -1.061, -1.061), (-2.0, -0.574, -1.386), (1.386, 1.386, -0.574), (0.574, 2.0, -1.386), (1.061, 2.0, -1.061), (1.386, 2.0, -0.574), (1.061, 1.061, -1.061), (0.574, 0.574, -1.386), (2.0, 1.386, -0.574), (2.0, 1.061, -1.061), (2.0, 0.574, -1.386), (2.0, 1.311e-07, -1.5), (-1.386, 1.386, -0.574), (0.0, 2.0, -1.5), (-0.574, 2.0, -1.386), (-1.061, 2.0, -1.061), (-1.386, 2.0, -0.574), (-1.061, 1.061, -1.061), (-0.574, 0.574, -1.386), (0.0, 1.311e-07, -1.5), (-2.0, 1.386, -0.574), (-2.0, 1.061, -1.061), (-2.0, 0.574, -1.386), (-2.0, 1.311e-07, -1.5), (1.5, -1.5, -1.311e-07), (1.5, -2.0, -1.748e-07), (2.0, -1.5, -1.311e-07), (-1.5, -1.5, -1.311e-07), (-1.5, -2.0, -1.748e-07), (-2.0, -1.5, -1.311e-07), (1.5, 1.5, 1.311e-07), (1.5, 2.0, 1.748e-07), (2.0, 1.5, 1.311e-07), (-1.5, 1.5, 1.311e-07), (-1.5, 2.0, 1.748e-07), (-2.0, 1.5, 1.311e-07), (-2.0, -2.0, 0.0), (-2.0, 2.0, 0.0), (2.0, -2.0, 0.0), (2.0, 2.0, 0.0), (0.574, -2.0, -1.386), (1.061, -2.0, -1.061), (0.574, -0.574, -1.386), (1.061, -1.061, -1.061), (2.0, 2.0, -4.0), (-2.0, 2.0, -4.0), (-2.0, -2.0, -4.0), (2.0, -2.0, -4.0)], [], [(3, 42, 41, 0), (10, 1, 5, 36), (4, 5, 59, 60), (3, 0, 4, 2), (5, 4, 7, 8), (8, 28, 36, 5), (6, 7, 4, 0), (0, 41, 43, 6), (13, 9, 44, 45), (10, 36, 15, 11), (14, 12, 11, 15), (13, 12, 14, 9), (15, 18, 17, 14), (18, 15, 36, 40), (16, 9, 14, 17), (9, 16, 46, 44), (22, 19, 47, 48), (30, 36, 24, 20), (23, 21, 20, 24), (22, 21, 23, 19), (24, 27, 26, 23), (27, 24, 36, 28), (25, 19, 23, 26), (19, 25, 49, 47), (33, 51, 50, 29), (30, 31, 35, 36), (34, 35, 31, 32), (33, 29, 34, 32), (35, 34, 38, 39), (39, 40, 36, 35), (37, 38, 34, 29), (29, 50, 52, 37), (45, 44, 46, 53), (42, 55, 43, 41), (48, 47, 49, 56), (51, 54, 52, 50), (60, 59, 57, 58), (5, 1, 57, 59), (1, 2, 58, 57), (2, 4, 60, 58), (48, 56, 61, 62, 54, 51, 33, 32, 31, 30, 20, 21, 22), (16, 17, 18, 40, 39, 38, 37, 52, 54, 62, 63, 53, 46), (6, 43, 55, 64, 61, 56, 49, 25, 26, 27, 28, 8, 7), (42, 3, 2, 1, 10, 11, 12, 13, 45, 53, 63, 64, 55)])
_uv = me_cylinder_003.uv_layers.new(name='UVMap')
_uv.uv.foreach_set('vector', [0.8125, 0.5, 0.75, 0.5, 0.75, 0.6174, 0.8125, 0.6174, 0.0, 0.0, 0.0, 0.0, 0.0, 0.0, 0.0, 0.0, 0.0, 0.0, 0.0, 0.0, 0.0, 0.0, 0.0, 0.0, 0.8125, 0.5, 0.8125, 0.6174, 0.0, 0.0, 0.0, 0.0, 0.0, 0.0, 0.0, 0.0, 0.0, 0.0, 0.0, 0.0, 0.0, 0.0, 0.0, 0.0, 0.0, 0.0, 0.0, 0.0, 0.8125, 0.6174, 0.0, 0.0, 0.0, 0.0, 0.8125, 0.6174, 0.8125, 0.6174, 0.75, 0.6174, 0.75, 0.6174, 0.8125, 0.6174, 0.8125, 0.5, 0.8125, 0.6174, 0.75, 0.6174, 0.75, 0.5, 0.0, 0.0, 0.0, 0.0, 0.0, 0.0, 0.0, 0.0, 0.0, 0.0, 0.0, 0.0, 0.0, 0.0, 0.0, 0.0, 0.8125, 0.5, 0.0, 0.0, 0.0, 0.0, 0.8125, 0.6174, 0.0, 0.0, 0.0, 0.0, 0.0, 0.0, 0.0, 0.0, 0.0, 0.0, 0.0, 0.0, 0.0, 0.0, 0.0, 0.0, 0.8125, 0.6174, 0.8125, 0.6174, 0.0, 0.0, 0.0, 0.0, 0.8125, 0.6174, 0.8125, 0.6174, 0.75, 0.6174, 0.75, 0.6174, 0.8125, 0.5, 0.8125, 0.6174, 0.75, 0.6174, 0.75, 0.5, 0.0, 0.0, 0.0, 0.0, 0.0, 0.0, 0.0, 0.0, 0.0, 0.0, 0.0, 0.0, 0.0, 0.0, 0.0, 0.0, 0.8125, 0.5, 0.0, 0.0, 0.0, 0.0, 0.8125, 0.6174, 0.0, 0.0, 0.0, 0.0, 0.0, 0.0, 0.0, 0.0, 0.0, 0.0, 0.0, 0.0, 0.0, 0.0, 0.0, 0.0, 0.8125, 0.6174, 0.8125, 0.6174, 0.0, 0.0, 0.0, 0.0, 0.8125, 0.6174, 0.8125, 0.6174, 0.75, 0.6174, 0.75, 0.6174, 0.8125, 0.5, 0.75, 0.5, 0.75, 0.6174, 0.8125, 0.6174, 0.0, 0.0, 0.0, 0.0, 0.0, 0.0, 0.0, 0.0, 0.0, 0.0, 0.0, 0.0, 0.0, 0.0, 0.0, 0.0, 0.8125, 0.5, 0.8125, 0.6174, 0.0, 0.0, 0.0, 0.0, 0.0, 0.0, 0.0, 0.0, 0.0, 0.0, 0.0, 0.0, 0.0, 0.0, 0.0, 0.0, 0.0, 0.0, 0.0, 0.0, 0.8125, 0.6174, 0.0, 0.0, 0.0, 0.0, 0.8125, 0.6174, 0.8125, 0.6174, 0.75, 0.6174, 0.75, 0.6174, 0.8125, 0.6174, 0.75, 0.5, 0.75, 0.6174, 0.75, 0.6174, 0.0, 0.0, 0.75, 0.5, 0.0, 0.0, 0.75, 0.6174, 0.75, 0.6174, 0.75, 0.5, 0.75, 0.6174, 0.75, 0.6174, 0.0, 0.0, 0.75, 0.5, 0.0, 0.0, 0.75, 0.6174, 0.75, 0.6174, 0.0, 0.0, 0.0, 0.0, 0.0, 0.0, 0.0, 0.0, 0.0, 0.0, 0.0, 0.0, 0.0, 0.0, 0.0, 0.0, 0.0, 0.0, 0.0, 0.0, 0.0, 0.0, 0.0, 0.0, 0.0, 0.0, 0.0, 0.0, 0.0, 0.0, 0.0, 0.0, 0.75, 0.5, 0.0, 0.0, 0.0, 0.0, 0.0, 0.0, 0.0, 0.0, 0.75, 0.5, 0.8125, 0.5, 0.0, 0.0, 0.0, 0.0, 0.0, 0.0, 0.0, 0.0, 0.0, 0.0, 0.8125, 0.5, 0.8125, 0.6174, 0.0, 0.0, 0.0, 0.0, 0.0, 0.0, 0.0, 0.0, 0.0, 0.0, 0.8125, 0.6174, 0.75, 0.6174, 0.0, 0.0, 0.0, 0.0, 0.0, 0.0, 0.0, 0.0, 0.75, 0.6174, 0.8125, 0.6174, 0.75, 0.6174, 0.0, 0.0, 0.0, 0.0, 0.0, 0.0, 0.0, 0.0, 0.75, 0.6174, 0.8125, 0.6174, 0.0, 0.0, 0.0, 0.0, 0.0, 0.0, 0.0, 0.0, 0.0, 0.0, 0.75, 0.5, 0.8125, 0.5, 0.0, 0.0, 0.0, 0.0, 0.0, 0.0, 0.0, 0.0, 0.0, 0.0, 0.8125, 0.5, 0.75, 0.5, 0.0, 0.0, 0.0, 0.0, 0.0, 0.0, 0.0, 0.0])
me_cylinder_003.materials.append(mat_d96639)
me_cylinder_003.use_remesh_fix_poles = True
me_cylinder_003.use_remesh_preserve_attributes = False
me_cylinder_003.use_mirror_vertex_groups = False
me_cylinder_003.update()
me_torus = bpy.data.meshes.new('Torus')
me_torus.from_pydata([(-1.5, -2.0, 0.0), (-1.386, -2.0, 0.574), (-1.061, -2.0, 1.061), (-0.574, -2.0, 1.386), (1.748e-07, -2.0, 1.5), (0.574, -2.0, 1.386), (1.061, -2.0, 1.061), (1.386, -2.0, 0.574), (1.5, -2.0, 1.837e-16), (1.386, -2.0, -0.574), (1.061, -2.0, -1.061), (0.574, -2.0, -1.386), (1.748e-07, -2.0, -1.5), (-0.574, -2.0, -1.386), (-1.061, -2.0, -1.061), (-1.386, -2.0, -0.574), (2.0, 1.5, 0.0), (2.0, 1.386, 0.574), (2.0, 1.061, 1.061), (2.0, 0.574, 1.386), (2.0, 1.748e-07, 1.5), (2.0, -0.574, 1.386), (2.0, -1.061, 1.061), (2.0, -1.386, 0.574), (2.0, -1.5, 1.837e-16), (2.0, -1.386, -0.574), (2.0, -1.061, -1.061), (2.0, -0.574, -1.386), (2.0, 1.748e-07, -1.5), (2.0, 0.574, -1.386), (2.0, 1.061, -1.061), (2.0, 1.386, -0.574), (0.25, 1.031, 0.0), (0.3071, 0.9322, 0.574), (0.4697, 0.6506, 1.061), (0.713, 0.2292, 1.386), (1.0, -0.2679, 1.5), (1.287, -0.7651, 1.386), (1.53, -1.187, 1.061), (1.693, -1.468, 0.574), (1.75, -1.567, 1.837e-16), (1.693, -1.468, -0.574), (1.53, -1.187, -1.061), (1.287, -0.7651, -1.386), (1.0, -0.2679, -1.5), (0.713, 0.2292, -1.386), (0.4697, 0.6506, -1.061), (0.3071, 0.9322, -0.574), (-1.031, -0.25, 0.0), (-0.9322, -0.3071, 0.574), (-0.6506, -0.4697, 1.061), (-0.2292, -0.713, 1.386), (0.2679, -1.0, 1.5), (0.7651, -1.287, 1.386), (1.187, -1.53, 1.061), (1.468, -1.693, 0.574), (1.567, -1.75, 1.837e-16), (1.468, -1.693, -0.574), (1.187, -1.53, -1.061), (0.7651, -1.287, -1.386), (0.2679, -1.0, -1.5), (-0.2292, -0.713, -1.386), (-0.6506, -0.4697, -1.061), (-0.9322, -0.3071, -0.574)], [], [(16, 32, 33, 17), (17, 33, 34, 18), (18, 34, 35, 19), (19, 35, 36, 20), (20, 36, 37, 21), (21, 37, 38, 22), (22, 38, 39, 23), (23, 39, 40, 24), (24, 40, 41, 25), (25, 41, 42, 26), (26, 42, 43, 27), (27, 43, 44, 28), (28, 44, 45, 29), (29, 45, 46, 30), (30, 46, 47, 31), (31, 47, 32, 16), (32, 48, 49, 33), (33, 49, 50, 34), (34, 50, 51, 35), (35, 51, 52, 36), (36, 52, 53, 37), (37, 53, 54, 38), (38, 54, 55, 39), (39, 55, 56, 40), (40, 56, 57, 41), (41, 57, 58, 42), (42, 58, 59, 43), (43, 59, 60, 44), (44, 60, 61, 45), (45, 61, 62, 46), (46, 62, 63, 47), (47, 63, 48, 32), (48, 0, 1, 49), (49, 1, 2, 50), (50, 2, 3, 51), (51, 3, 4, 52), (52, 4, 5, 53), (53, 5, 6, 54), (54, 6, 7, 55), (55, 7, 8, 56), (56, 8, 9, 57), (57, 9, 10, 58), (58, 10, 11, 59), (59, 11, 12, 60), (60, 12, 13, 61), (61, 13, 14, 62), (62, 14, 15, 63), (63, 15, 0, 48)])
me_torus.polygons.foreach_set('use_smooth', [True] * 48)
me_torus.polygons.foreach_set('material_index', [0, 0, 1, 1, 1, 1, 0, 0, 0, 0, 0, 0, 0, 0, 0, 0, 0, 0, 1, 1, 1, 1, 0, 0, 0, 0, 0, 0, 0, 0, 0, 0, 0, 0, 1, 1, 1, 1, 0, 0, 0, 0, 0, 0, 0, 0, 0, 0])
_uv = me_torus.uv_layers.new(name='UVMap')
_uv.uv.foreach_set('vector', [0.25, 0.5, 0.3333, 0.5, 0.3333, 0.5625, 0.25, 0.5625, 0.25, 0.5625, 0.3333, 0.5625, 0.3333, 0.625, 0.25, 0.625, 0.25, 0.625, 0.3333, 0.625, 0.3333, 0.6875, 0.25, 0.6875, 0.25, 0.6875, 0.3333, 0.6875, 0.3333, 0.75, 0.25, 0.75, 0.25, 0.75, 0.3333, 0.75, 0.3333, 0.8125, 0.25, 0.8125, 0.25, 0.8125, 0.3333, 0.8125, 0.3333, 0.875, 0.25, 0.875, 0.25, 0.875, 0.3333, 0.875, 0.3333, 0.9375, 0.25, 0.9375, 0.25, 0.9375, 0.3333, 0.9375, 0.3333, 1.0, 0.25, 1.0, 0.25, 0.0, 0.3333, 0.0, 0.3333, 0.0625, 0.25, 0.0625, 0.25, 0.0625, 0.3333, 0.0625, 0.3333, 0.125, 0.25, 0.125, 0.25, 0.125, 0.3333, 0.125, 0.3333, 0.1875, 0.25, 0.1875, 0.25, 0.1875, 0.3333, 0.1875, 0.3333, 0.25, 0.25, 0.25, 0.25, 0.25, 0.3333, 0.25, 0.3333, 0.3125, 0.25, 0.3125, 0.25, 0.3125, 0.3333, 0.3125, 0.3333, 0.375, 0.25, 0.375, 0.25, 0.375, 0.3333, 0.375, 0.3333, 0.4375, 0.25, 0.4375, 0.25, 0.4375, 0.3333, 0.4375, 0.3333, 0.5, 0.25, 0.5, 0.3333, 0.5, 0.4167, 0.5, 0.4167, 0.5625, 0.3333, 0.5625, 0.3333, 0.5625, 0.4167, 0.5625, 0.4167, 0.625, 0.3333, 0.625, 0.3333, 0.625, 0.4167, 0.625, 0.4167, 0.6875, 0.3333, 0.6875, 0.3333, 0.6875, 0.4167, 0.6875, 0.4167, 0.75, 0.3333, 0.75, 0.3333, 0.75, 0.4167, 0.75, 0.4167, 0.8125, 0.3333, 0.8125, 0.3333, 0.8125, 0.4167, 0.8125, 0.4167, 0.875, 0.3333, 0.875, 0.3333, 0.875, 0.4167, 0.875, 0.4167, 0.9375, 0.3333, 0.9375, 0.3333, 0.9375, 0.4167, 0.9375, 0.4167, 1.0, 0.3333, 1.0, 0.3333, 0.0, 0.4167, 0.0, 0.4167, 0.0625, 0.3333, 0.0625, 0.3333, 0.0625, 0.4167, 0.0625, 0.4167, 0.125, 0.3333, 0.125, 0.3333, 0.125, 0.4167, 0.125, 0.4167, 0.1875, 0.3333, 0.1875, 0.3333, 0.1875, 0.4167, 0.1875, 0.4167, 0.25, 0.3333, 0.25, 0.3333, 0.25, 0.4167, 0.25, 0.4167, 0.3125, 0.3333, 0.3125, 0.3333, 0.3125, 0.4167, 0.3125, 0.4167, 0.375, 0.3333, 0.375, 0.3333, 0.375, 0.4167, 0.375, 0.4167, 0.4375, 0.3333, 0.4375, 0.3333, 0.4375, 0.4167, 0.4375, 0.4167, 0.5, 0.3333, 0.5, 0.4167, 0.5, 0.5, 0.5, 0.5, 0.5625, 0.4167, 0.5625, 0.4167, 0.5625, 0.5, 0.5625, 0.5, 0.625, 0.4167, 0.625, 0.4167, 0.625, 0.5, 0.625, 0.5, 0.6875, 0.4167, 0.6875, 0.4167, 0.6875, 0.5, 0.6875, 0.5, 0.75, 0.4167, 0.75, 0.4167, 0.75, 0.5, 0.75, 0.5, 0.8125, 0.4167, 0.8125, 0.4167, 0.8125, 0.5, 0.8125, 0.5, 0.875, 0.4167, 0.875, 0.4167, 0.875, 0.5, 0.875, 0.5, 0.9375, 0.4167, 0.9375, 0.4167, 0.9375, 0.5, 0.9375, 0.5, 1.0, 0.4167, 1.0, 0.4167, 0.0, 0.5, 0.0, 0.5, 0.0625, 0.4167, 0.0625, 0.4167, 0.0625, 0.5, 0.0625, 0.5, 0.125, 0.4167, 0.125, 0.4167, 0.125, 0.5, 0.125, 0.5, 0.1875, 0.4167, 0.1875, 0.4167, 0.1875, 0.5, 0.1875, 0.5, 0.25, 0.4167, 0.25, 0.4167, 0.25, 0.5, 0.25, 0.5, 0.3125, 0.4167, 0.3125, 0.4167, 0.3125, 0.5, 0.3125, 0.5, 0.375, 0.4167, 0.375, 0.4167, 0.375, 0.5, 0.375, 0.5, 0.4375, 0.4167, 0.4375, 0.4167, 0.4375, 0.5, 0.4375, 0.5, 0.5, 0.4167, 0.5])
me_torus.materials.append(mat_ffffff)
me_torus.materials.append(mat_4b4b4b)
me_torus.use_remesh_fix_poles = True
me_torus.use_remesh_preserve_attributes = False
me_torus.use_mirror_vertex_groups = False
me_torus.update()
me_torus_001 = bpy.data.meshes.new('Torus.001')
me_torus_001.from_pydata([(-1.5, -2.0, 0.0), (1.5, -2.0, 1.837e-16), (1.386, -2.0, -0.574), (1.061, -2.0, -1.061), (0.574, -2.0, -1.386), (1.748e-07, -2.0, -1.5), (-0.574, -2.0, -1.386), (-1.061, -2.0, -1.061), (-1.386, -2.0, -0.574), (2.0, 1.5, 0.0), (2.0, -1.5, 1.837e-16), (2.0, -1.386, -0.574), (2.0, -1.061, -1.061), (2.0, -0.574, -1.386), (2.0, 1.748e-07, -1.5), (2.0, 0.574, -1.386), (2.0, 1.061, -1.061), (2.0, 1.386, -0.574), (0.25, 1.031, 0.0), (1.75, -1.567, 1.837e-16), (1.693, -1.468, -0.574), (1.53, -1.187, -1.061), (1.287, -0.7651, -1.386), (1.0, -0.2679, -1.5), (0.713, 0.2292, -1.386), (0.4697, 0.6506, -1.061), (0.3071, 0.9322, -0.574), (-1.031, -0.25, 0.0), (1.567, -1.75, 1.837e-16), (1.468, -1.693, -0.574), (1.187, -1.53, -1.061), (0.7651, -1.287, -1.386), (0.2679, -1.0, -1.5), (-0.2292, -0.713, -1.386), (-0.6506, -0.4697, -1.061), (-0.9322, -0.3071, -0.574), (2.0, -2.0, 0.0), (2.0, -2.0, -4.0), (2.0, 2.0, -4.0), (-2.0, 2.0, -4.0), (-2.0, -2.0, -4.0), (-2.0, -2.0, 0.0), (-2.0, 2.0, 0.0), (2.0, 2.0, 0.0)], [], [(10, 11, 20, 19), (11, 12, 21, 20), (12, 13, 22, 21), (13, 14, 23, 22), (14, 15, 24, 23), (15, 16, 25, 24), (16, 17, 26, 25), (17, 9, 18, 26), (19, 20, 29, 28), (20, 21, 30, 29), (21, 22, 31, 30), (22, 23, 32, 31), (23, 24, 33, 32), (24, 25, 34, 33), (25, 26, 35, 34), (26, 18, 27, 35), (28, 29, 2, 1), (29, 30, 3, 2), (30, 31, 4, 3), (31, 32, 5, 4), (32, 33, 6, 5), (33, 34, 7, 6), (34, 35, 8, 7), (35, 27, 0, 8), (19, 28, 1, 36, 10), (10, 36, 37, 38, 43, 9, 17, 16, 15, 14, 13, 12, 11), (1, 2, 3, 4, 5, 6, 7, 8, 0, 41, 40, 37, 36), (9, 43, 42, 41, 0, 27, 18), (42, 39, 40, 41), (39, 42, 43, 38)])
_uv = me_torus_001.uv_layers.new(name='UVMap')
_uv.uv.foreach_set('vector', [0.25, 0.0, 0.25, 0.0625, 0.3333, 0.0625, 0.3333, 0.0, 0.25, 0.0625, 0.25, 0.125, 0.3333, 0.125, 0.3333, 0.0625, 0.25, 0.125, 0.25, 0.1875, 0.3333, 0.1875, 0.3333, 0.125, 0.25, 0.1875, 0.25, 0.25, 0.3333, 0.25, 0.3333, 0.1875, 0.25, 0.25, 0.25, 0.3125, 0.3333, 0.3125, 0.3333, 0.25, 0.25, 0.3125, 0.25, 0.375, 0.3333, 0.375, 0.3333, 0.3125, 0.25, 0.375, 0.25, 0.4375, 0.3333, 0.4375, 0.3333, 0.375, 0.25, 0.4375, 0.25, 0.5, 0.3333, 0.5, 0.3333, 0.4375, 0.3333, 0.0, 0.3333, 0.0625, 0.4167, 0.0625, 0.4167, 0.0, 0.3333, 0.0625, 0.3333, 0.125, 0.4167, 0.125, 0.4167, 0.0625, 0.3333, 0.125, 0.3333, 0.1875, 0.4167, 0.1875, 0.4167, 0.125, 0.3333, 0.1875, 0.3333, 0.25, 0.4167, 0.25, 0.4167, 0.1875, 0.3333, 0.25, 0.3333, 0.3125, 0.4167, 0.3125, 0.4167, 0.25, 0.3333, 0.3125, 0.3333, 0.375, 0.4167, 0.375, 0.4167, 0.3125, 0.3333, 0.375, 0.3333, 0.4375, 0.4167, 0.4375, 0.4167, 0.375, 0.3333, 0.4375, 0.3333, 0.5, 0.4167, 0.5, 0.4167, 0.4375, 0.4167, 0.0, 0.4167, 0.0625, 0.5, 0.0625, 0.5, 0.0, 0.4167, 0.0625, 0.4167, 0.125, 0.5, 0.125, 0.5, 0.0625, 0.4167, 0.125, 0.4167, 0.1875, 0.5, 0.1875, 0.5, 0.125, 0.4167, 0.1875, 0.4167, 0.25, 0.5, 0.25, 0.5, 0.1875, 0.4167, 0.25, 0.4167, 0.3125, 0.5, 0.3125, 0.5, 0.25, 0.4167, 0.3125, 0.4167, 0.375, 0.5, 0.375, 0.5, 0.3125, 0.4167, 0.375, 0.4167, 0.4375, 0.5, 0.4375, 0.5, 0.375, 0.4167, 0.4375, 0.4167, 0.5, 0.5, 0.5, 0.5, 0.4375, 0.3333, 0.0, 0.4167, 0.0, 0.5, 0.0, 0.0, 0.0, 0.25, 0.0, 0.25, 0.0, 0.0, 0.0, 0.0, 0.0, 0.0, 0.0, 0.0, 0.0, 0.25, 0.5, 0.25, 0.4375, 0.25, 0.375, 0.25, 0.3125, 0.25, 0.25, 0.25, 0.1875, 0.25, 0.125, 0.25, 0.0625, 0.5, 0.0, 0.5, 0.0625, 0.5, 0.125, 0.5, 0.1875, 0.5, 0.25, 0.5, 0.3125, 0.5, 0.375, 0.5, 0.4375, 0.5, 0.5, 0.0, 0.0, 0.0, 0.0, 0.0, 0.0, 0.0, 0.0, 0.25, 0.5, 0.0, 0.0, 0.0, 0.0, 0.0, 0.0, 0.5, 0.5, 0.4167, 0.5, 0.3333, 0.5, 0.0, 0.0, 0.0, 0.0, 0.0, 0.0, 0.0, 0.0, 0.0, 0.0, 0.0, 0.0, 0.0, 0.0, 0.0, 0.0])
me_torus_001.materials.append(mat_d96639)
me_torus_001.use_remesh_fix_poles = True
me_torus_001.use_remesh_preserve_attributes = False
me_torus_001.use_mirror_vertex_groups = False
me_torus_001.update()

# ---- objects
ob_wall_curveint = bpy.data.objects.new('wall_curveInt', me_cube_002)
ob_wall_straight = bpy.data.objects.new('wall_straight', me_cube_005)
ob_wall_curveext = bpy.data.objects.new('wall_curveExt', me_cube_006)
ob_tunnel_straight = bpy.data.objects.new('tunnel_straight', me_cylinder_001)
ob_tunnel_straight_floor = bpy.data.objects.new('tunnel_straight-floor', me_cylinder_004)
ob_tunnel_intersection = bpy.data.objects.new('tunnel_intersection', me_cylinder)
ob_floor = bpy.data.objects.new('floor', me_cube_001)
ob_tunnel_intersection_floor = bpy.data.objects.new('tunnel_intersection-floor', me_cylinder_003)
ob_tunnel_curve = bpy.data.objects.new('tunnel_curve', me_torus)
ob_tunnel_curve_floor = bpy.data.objects.new('tunnel_curve-floor', me_torus_001)

# ---- transforms, parenting, visibility, modifiers, constraints
ob_wall_curveint.location = (0.0, 4.0, 0.0)
ob_wall_curveint.rotation_euler = (0.0, 0.0, 3.142)
ob_wall_curveint.scale = (4.0, 4.0, 4.0)
ob_wall_curveint.lineart.crease_threshold = 0.0
ob_wall_straight.location = (-4.0, 0.0, 0.0)
ob_wall_straight.rotation_euler = (0.0, 0.0, 1.571)
ob_wall_straight.scale = (4.0, 4.0, 4.0)
ob_wall_straight.lineart.crease_threshold = 0.0
ob_wall_curveext.location = (-4.0, 4.0, 0.0)
ob_wall_curveext.scale = (4.0, 4.0, 4.0)
ob_wall_curveext.lineart.crease_threshold = 0.0
ob_tunnel_straight.location = (0.0, 0.0, 0.0)
ob_tunnel_straight.lineart.crease_threshold = 0.0
ob_tunnel_straight_floor.location = (0.0, 0.0, 0.0)
ob_tunnel_straight_floor.lineart.crease_threshold = 0.0
ob_tunnel_intersection.location = (0.0, 0.0, 0.0)
ob_tunnel_intersection.lineart.crease_threshold = 0.0
ob_floor.location = (0.0, 0.0, 0.0)
ob_floor.lineart.crease_threshold = 0.0
ob_tunnel_intersection_floor.location = (0.0, 0.0, 0.0)
ob_tunnel_intersection_floor.lineart.crease_threshold = 0.0
ob_tunnel_curve.location = (0.0, 0.0, 0.0)
ob_tunnel_curve.lineart.crease_threshold = 0.0
ob_tunnel_curve_floor.location = (0.0, 0.0, 0.0)
ob_tunnel_curve_floor.lineart.crease_threshold = 0.0

# ---- collection membership
scene.collection.objects.link(ob_wall_curveint)
scene.collection.objects.link(ob_wall_straight)
scene.collection.objects.link(ob_wall_curveext)
scene.collection.objects.link(ob_tunnel_straight)
scene.collection.objects.link(ob_tunnel_straight_floor)
scene.collection.objects.link(ob_tunnel_intersection)
scene.collection.objects.link(ob_floor)
scene.collection.objects.link(ob_tunnel_intersection_floor)
scene.collection.objects.link(ob_tunnel_curve)
scene.collection.objects.link(ob_tunnel_curve_floor)

# ---- scene / render settings (as saved in the file)
scene.frame_start = 1; scene.frame_end = 250; scene.frame_set(0)
scene.render.engine = 'BLENDER_EEVEE_NEXT'
scene.cycles.use_denoising = False
scene.cycles.samples = 128
scene.cycles.sampling_pattern = 'TABULATED_SOBOL'
scene.cycles.use_adaptive_sampling = False
scene.cycles.use_light_tree = False
scene.view_settings.view_transform = 'Filmic'
bpy.context.view_layer.update()

# ---- added for rendering (the .blend has no active camera and no usable light): camera, sun
cam_auto = bpy.data.cameras.new('AutoCamera')
cam_auto.lens = 50.0
cam_auto.sensor_width = 36.0
cam_auto.clip_end = 1000.0
ob_auto_camera = bpy.data.objects.new('AutoCamera', cam_auto)
scene.collection.objects.link(ob_auto_camera)
ob_auto_camera.location = (11.6509, -14.261, 11.4032)
ob_auto_camera.rotation_euler = (1.09748, -7.21219e-08, 0.694738)
scene.camera = ob_auto_camera
light_auto_sun = bpy.data.lights.new('AutoSun', 'SUN')
light_auto_sun.energy = 3.0
light_auto_sun.angle = 0.0523599
ob_auto_sun = bpy.data.objects.new('AutoSun', light_auto_sun)
scene.collection.objects.link(ob_auto_sun)
ob_auto_sun.rotation_euler = (0.872665, 0.174533, 0.523599)
bpy.context.view_layer.update()
